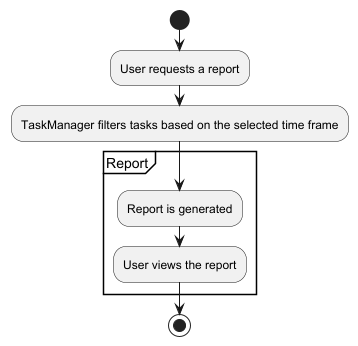

The diagram above was rendered by PlantUML. Its source (embedded in the PNG):
@startuml
start

:User requests a report;
:TaskManager filters tasks based on the selected time frame;

partition Report {
    :Report is generated;
    :User views the report;
}

stop
@enduml